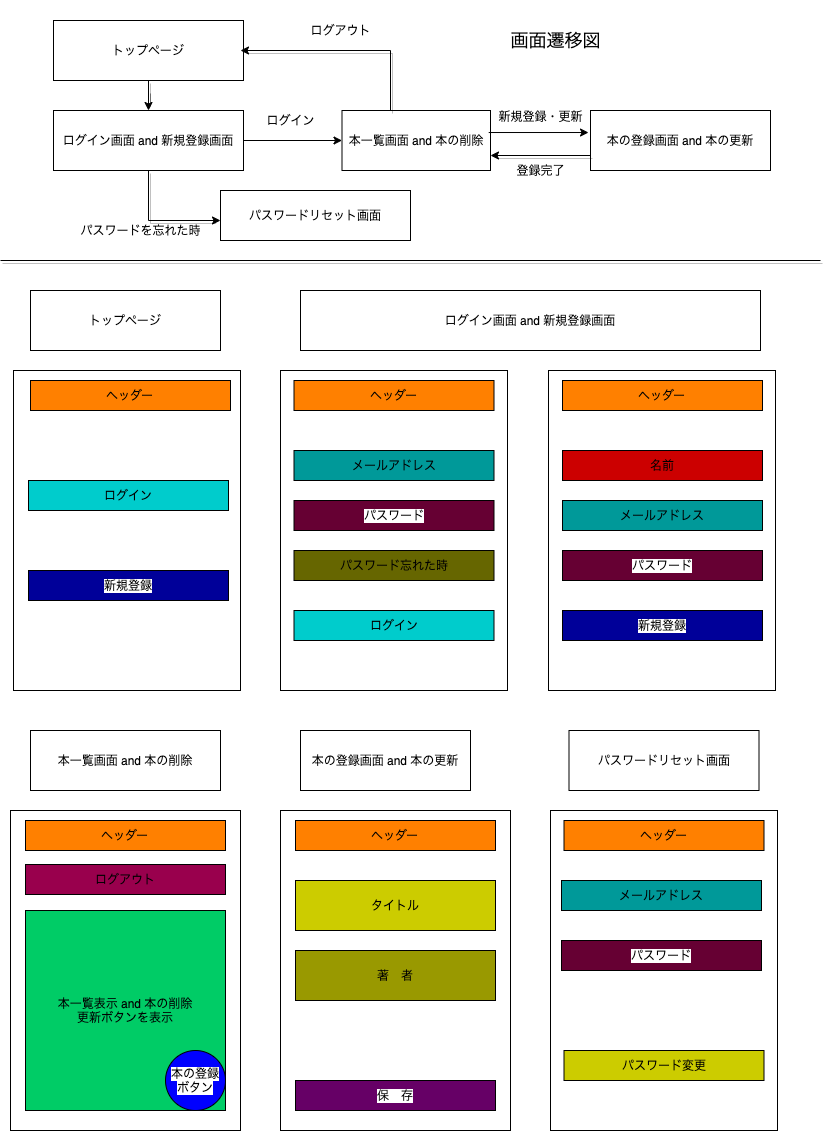

The diagram above was exported from draw.io. Its source (the exported page's mxGraphModel, read from the mxfile embedded in the PNG):
<mxGraphModel dx="968" dy="478" grid="1" gridSize="10" guides="1" tooltips="1" connect="1" arrows="1" fold="1" page="1" pageScale="1" pageWidth="827" pageHeight="1169" math="0" shadow="0">
  <root>
    <mxCell id="0" />
    <mxCell id="1" parent="0" />
    <mxCell id="21" value="" style="rounded=0;whiteSpace=wrap;html=1;" parent="1" vertex="1">
      <mxGeometry x="13" y="370" width="227" height="320" as="geometry" />
    </mxCell>
    <mxCell id="24" value="ヘッダー" style="rounded=0;whiteSpace=wrap;html=1;fillColor=#FF8000;" parent="1" vertex="1">
      <mxGeometry x="30" y="380" width="200" height="30" as="geometry" />
    </mxCell>
    <UserObject label="トップページ" treeRoot="1" id="16">
      <mxCell style="whiteSpace=wrap;html=1;align=center;treeFolding=1;treeMoving=1;newEdgeStyle={&quot;edgeStyle&quot;:&quot;elbowEdgeStyle&quot;,&quot;startArrow&quot;:&quot;none&quot;,&quot;endArrow&quot;:&quot;none&quot;};" parent="1" vertex="1">
        <mxGeometry x="30" y="290" width="190" height="60" as="geometry" />
      </mxCell>
    </UserObject>
    <mxCell id="17" value="" style="endArrow=none;html=1;shadow=1;" parent="1" edge="1">
      <mxGeometry width="50" height="50" relative="1" as="geometry">
        <mxPoint y="260" as="sourcePoint" />
        <mxPoint x="820" y="260" as="targetPoint" />
      </mxGeometry>
    </mxCell>
    <mxCell id="25" value="ログイン" style="rounded=0;whiteSpace=wrap;html=1;fillColor=#00CCCC;" parent="1" vertex="1">
      <mxGeometry x="28" y="480" width="200" height="30" as="geometry" />
    </mxCell>
    <mxCell id="26" value="&lt;span style=&quot;background-color: rgb(255 , 255 , 255)&quot;&gt;新規登録&lt;/span&gt;" style="rounded=0;whiteSpace=wrap;html=1;fillColor=#000099;" parent="1" vertex="1">
      <mxGeometry x="28" y="570" width="200" height="30" as="geometry" />
    </mxCell>
    <mxCell id="37" value="" style="group;container=1;" parent="1" vertex="1" connectable="0">
      <mxGeometry x="53" y="20" width="697" height="170" as="geometry" />
    </mxCell>
    <mxCell id="10" value="" style="group" parent="37" vertex="1" connectable="0">
      <mxGeometry x="267" y="-20" width="440" height="180" as="geometry" />
    </mxCell>
    <UserObject label="本の登録画面 and 本の更新" treeRoot="1" id="3">
      <mxCell style="whiteSpace=wrap;html=1;align=center;treeFolding=1;treeMoving=1;newEdgeStyle={&quot;edgeStyle&quot;:&quot;elbowEdgeStyle&quot;,&quot;startArrow&quot;:&quot;none&quot;,&quot;endArrow&quot;:&quot;none&quot;};" parent="10" vertex="1">
        <mxGeometry x="270" y="110" width="180" height="60" as="geometry" />
      </mxCell>
    </UserObject>
    <mxCell id="36" value="" style="group" parent="10" vertex="1" connectable="0">
      <mxGeometry x="32.5" y="110" width="137.5" height="60" as="geometry" />
    </mxCell>
    <UserObject label="本一覧画面 and 本の削除" treeRoot="1" id="2">
      <mxCell style="whiteSpace=wrap;html=1;align=center;treeFolding=1;treeMoving=1;newEdgeStyle={&quot;edgeStyle&quot;:&quot;elbowEdgeStyle&quot;,&quot;startArrow&quot;:&quot;none&quot;,&quot;endArrow&quot;:&quot;none&quot;};" parent="36" vertex="1">
        <mxGeometry x="-10.999999999999998" width="148.49999999999997" height="60" as="geometry" />
      </mxCell>
    </UserObject>
    <mxCell id="9" style="edgeStyle=orthogonalEdgeStyle;rounded=0;orthogonalLoop=1;jettySize=auto;html=1;exitX=0.988;exitY=0.367;exitDx=0;exitDy=0;exitPerimeter=0;entryX=-0.011;entryY=0.367;entryDx=0;entryDy=0;entryPerimeter=0;" parent="10" source="2" target="3" edge="1">
      <mxGeometry relative="1" as="geometry">
        <mxPoint x="260" y="132" as="targetPoint" />
      </mxGeometry>
    </mxCell>
    <mxCell id="91" value="&lt;font style=&quot;font-size: 18px&quot;&gt;画面遷移図&lt;/font&gt;" style="text;html=1;align=center;verticalAlign=middle;resizable=0;points=[];autosize=1;shadow=0;" parent="10" vertex="1">
      <mxGeometry x="180" y="30" width="110" height="20" as="geometry" />
    </mxCell>
    <mxCell id="96" value="新規登録・更新" style="text;html=1;align=center;verticalAlign=middle;resizable=0;points=[];autosize=1;" parent="10" vertex="1">
      <mxGeometry x="170" y="106" width="100" height="20" as="geometry" />
    </mxCell>
    <mxCell id="97" value="登録完了" style="text;html=1;align=center;verticalAlign=middle;resizable=0;points=[];autosize=1;" parent="10" vertex="1">
      <mxGeometry x="190" y="160" width="60" height="20" as="geometry" />
    </mxCell>
    <mxCell id="99" value="ログアウト" style="text;html=1;align=center;verticalAlign=middle;resizable=0;points=[];autosize=1;" parent="10" vertex="1">
      <mxGeometry x="-20" y="20" width="80" height="20" as="geometry" />
    </mxCell>
    <UserObject label="ログイン画面 and&amp;nbsp;新規登録画面" treeRoot="1" id="4">
      <mxCell style="whiteSpace=wrap;html=1;align=center;treeFolding=1;treeMoving=1;newEdgeStyle={&quot;edgeStyle&quot;:&quot;elbowEdgeStyle&quot;,&quot;startArrow&quot;:&quot;none&quot;,&quot;endArrow&quot;:&quot;none&quot;};container=1;" parent="37" vertex="1">
        <mxGeometry y="90" width="190" height="60" as="geometry" />
      </mxCell>
    </UserObject>
    <mxCell id="7" style="edgeStyle=orthogonalEdgeStyle;rounded=0;orthogonalLoop=1;jettySize=auto;html=1;exitX=1;exitY=0.5;exitDx=0;exitDy=0;entryX=0;entryY=0.5;entryDx=0;entryDy=0;" parent="37" source="4" target="2" edge="1">
      <mxGeometry relative="1" as="geometry" />
    </mxCell>
    <mxCell id="35" style="edgeStyle=orthogonalEdgeStyle;rounded=0;orthogonalLoop=1;jettySize=auto;html=1;shadow=1;" parent="37" source="34" target="4" edge="1">
      <mxGeometry relative="1" as="geometry" />
    </mxCell>
    <UserObject label="トップページ" treeRoot="1" id="34">
      <mxCell style="whiteSpace=wrap;html=1;align=center;treeFolding=1;treeMoving=1;newEdgeStyle={&quot;edgeStyle&quot;:&quot;elbowEdgeStyle&quot;,&quot;startArrow&quot;:&quot;none&quot;,&quot;endArrow&quot;:&quot;none&quot;};container=1;" parent="37" vertex="1">
        <mxGeometry width="190" height="60" as="geometry" />
      </mxCell>
    </UserObject>
    <mxCell id="92" value="ログイン" style="text;html=1;align=center;verticalAlign=middle;resizable=0;points=[];autosize=1;" parent="37" vertex="1">
      <mxGeometry x="207" y="90" width="60" height="20" as="geometry" />
    </mxCell>
    <UserObject label="パスワードリセット画面" treeRoot="1" id="69">
      <mxCell style="whiteSpace=wrap;html=1;align=center;treeFolding=1;treeMoving=1;newEdgeStyle={&quot;edgeStyle&quot;:&quot;elbowEdgeStyle&quot;,&quot;startArrow&quot;:&quot;none&quot;,&quot;endArrow&quot;:&quot;none&quot;};container=1;" parent="1" vertex="1">
        <mxGeometry x="220" y="190" width="190" height="50" as="geometry" />
      </mxCell>
    </UserObject>
    <mxCell id="70" style="edgeStyle=orthogonalEdgeStyle;rounded=0;orthogonalLoop=1;jettySize=auto;html=1;exitX=0.5;exitY=1;exitDx=0;exitDy=0;shadow=1;" parent="1" source="4" edge="1">
      <mxGeometry relative="1" as="geometry">
        <mxPoint x="220" y="220" as="targetPoint" />
        <Array as="points">
          <mxPoint x="148" y="220" />
        </Array>
      </mxGeometry>
    </mxCell>
    <UserObject label="パスワードリセット画面" treeRoot="1" id="72">
      <mxCell style="whiteSpace=wrap;html=1;align=center;treeFolding=1;treeMoving=1;newEdgeStyle={&quot;edgeStyle&quot;:&quot;elbowEdgeStyle&quot;,&quot;startArrow&quot;:&quot;none&quot;,&quot;endArrow&quot;:&quot;none&quot;};" parent="1" vertex="1">
        <mxGeometry x="568.5" y="730" width="190" height="60" as="geometry" />
      </mxCell>
    </UserObject>
    <mxCell id="84" value="" style="group" parent="1" vertex="1" connectable="0">
      <mxGeometry y="730" width="510" height="400" as="geometry" />
    </mxCell>
    <UserObject label="本の登録画面 and 本の更新" treeRoot="1" id="13">
      <mxCell style="whiteSpace=wrap;html=1;align=center;treeFolding=1;treeMoving=1;newEdgeStyle={&quot;edgeStyle&quot;:&quot;elbowEdgeStyle&quot;,&quot;startArrow&quot;:&quot;none&quot;,&quot;endArrow&quot;:&quot;none&quot;};" parent="84" vertex="1">
        <mxGeometry x="300" width="170" height="60" as="geometry" />
      </mxCell>
    </UserObject>
    <mxCell id="23" value="" style="rounded=0;whiteSpace=wrap;html=1;container=1;" parent="84" vertex="1">
      <mxGeometry x="280" y="80" width="230" height="320" as="geometry" />
    </mxCell>
    <mxCell id="30" value="ヘッダー" style="rounded=0;whiteSpace=wrap;html=1;fillColor=#FF8000;" parent="84" vertex="1">
      <mxGeometry x="295" y="90" width="200" height="30" as="geometry" />
    </mxCell>
    <mxCell id="31" value="タイトル" style="rounded=0;whiteSpace=wrap;html=1;fillColor=#CCCC00;" parent="84" vertex="1">
      <mxGeometry x="295" y="150" width="200" height="50" as="geometry" />
    </mxCell>
    <mxCell id="32" value="著　者" style="rounded=0;whiteSpace=wrap;html=1;fillColor=#999900;" parent="84" vertex="1">
      <mxGeometry x="295" y="220" width="200" height="50" as="geometry" />
    </mxCell>
    <mxCell id="33" value="&lt;span style=&quot;background-color: rgb(255 , 255 , 255)&quot;&gt;保　存&lt;/span&gt;" style="rounded=0;whiteSpace=wrap;html=1;fillColor=#660066;" parent="84" vertex="1">
      <mxGeometry x="295" y="350" width="200" height="30" as="geometry" />
    </mxCell>
    <mxCell id="90" value="" style="group" parent="84" vertex="1" connectable="0">
      <mxGeometry x="10" width="230" height="400" as="geometry" />
    </mxCell>
    <UserObject label="本一覧画面 and 本の削除" treeRoot="1" id="12">
      <mxCell style="whiteSpace=wrap;html=1;align=center;treeFolding=1;treeMoving=1;newEdgeStyle={&quot;edgeStyle&quot;:&quot;elbowEdgeStyle&quot;,&quot;startArrow&quot;:&quot;none&quot;,&quot;endArrow&quot;:&quot;none&quot;};" parent="90" vertex="1">
        <mxGeometry x="20" width="190" height="60" as="geometry" />
      </mxCell>
    </UserObject>
    <mxCell id="22" value="" style="rounded=0;whiteSpace=wrap;html=1;" parent="90" vertex="1">
      <mxGeometry y="80" width="230" height="320" as="geometry" />
    </mxCell>
    <mxCell id="27" value="ヘッダー" style="rounded=0;whiteSpace=wrap;html=1;fillColor=#FF8000;" parent="90" vertex="1">
      <mxGeometry x="15" y="90" width="200" height="30" as="geometry" />
    </mxCell>
    <mxCell id="28" value="本一覧表示 and 本の削除&lt;br&gt;更新ボタンを表示" style="rounded=0;whiteSpace=wrap;html=1;fillColor=#00CC66;" parent="90" vertex="1">
      <mxGeometry x="15" y="180" width="200" height="200" as="geometry" />
    </mxCell>
    <mxCell id="29" value="&lt;span style=&quot;background-color: rgb(255 , 255 , 255)&quot;&gt;本の登録&lt;br&gt;ボタン&lt;/span&gt;" style="ellipse;whiteSpace=wrap;html=1;aspect=fixed;fillColor=#0000FF;" parent="90" vertex="1">
      <mxGeometry x="155" y="320" width="60" height="60" as="geometry" />
    </mxCell>
    <mxCell id="100" value="ログアウト" style="rounded=0;whiteSpace=wrap;html=1;fillColor=#99004D;" parent="90" vertex="1">
      <mxGeometry x="15" y="134" width="200" height="30" as="geometry" />
    </mxCell>
    <mxCell id="101" style="edgeStyle=orthogonalEdgeStyle;rounded=0;orthogonalLoop=1;jettySize=auto;html=1;exitX=0.5;exitY=1;exitDx=0;exitDy=0;shadow=1;" parent="90" source="28" target="28" edge="1">
      <mxGeometry relative="1" as="geometry" />
    </mxCell>
    <mxCell id="87" value="" style="group;container=1;" parent="1" vertex="1" connectable="0">
      <mxGeometry x="270" y="290" width="543.5" height="400" as="geometry" />
    </mxCell>
    <mxCell id="86" value="" style="group;container=1;" parent="87" vertex="1" connectable="0">
      <mxGeometry width="543.5" height="400" as="geometry" />
    </mxCell>
    <UserObject label="ログイン画面 and&amp;nbsp;新規登録画面" treeRoot="1" id="40">
      <mxCell style="whiteSpace=wrap;html=1;align=center;treeFolding=1;treeMoving=1;newEdgeStyle={&quot;edgeStyle&quot;:&quot;elbowEdgeStyle&quot;,&quot;startArrow&quot;:&quot;none&quot;,&quot;endArrow&quot;:&quot;none&quot;};" parent="86" vertex="1">
        <mxGeometry x="30" width="460" height="60" as="geometry" />
      </mxCell>
    </UserObject>
    <mxCell id="47" value="" style="group;container=1;" parent="86" vertex="1" connectable="0">
      <mxGeometry x="283.5" y="70" width="260" height="320" as="geometry" />
    </mxCell>
    <mxCell id="88" value="" style="group" parent="47" vertex="1" connectable="0">
      <mxGeometry x="-5.5" y="10" width="227" height="320" as="geometry" />
    </mxCell>
    <mxCell id="48" value="" style="rounded=0;whiteSpace=wrap;html=1;" parent="88" vertex="1">
      <mxGeometry width="227" height="320" as="geometry" />
    </mxCell>
    <mxCell id="49" value="ヘッダー" style="rounded=0;whiteSpace=wrap;html=1;fillColor=#FF8000;" parent="88" vertex="1">
      <mxGeometry x="14" y="10" width="200" height="30" as="geometry" />
    </mxCell>
    <mxCell id="51" value="&lt;span style=&quot;background-color: rgb(255 , 255 , 255)&quot;&gt;新規登録&lt;/span&gt;" style="rounded=0;whiteSpace=wrap;html=1;fillColor=#000099;" parent="88" vertex="1">
      <mxGeometry x="14" y="240" width="200" height="30" as="geometry" />
    </mxCell>
    <mxCell id="63" value="名前" style="rounded=0;whiteSpace=wrap;html=1;fillColor=#CC0000;" parent="88" vertex="1">
      <mxGeometry x="14" y="80" width="200" height="30" as="geometry" />
    </mxCell>
    <mxCell id="80" value="&lt;span style=&quot;background-color: rgb(255 , 255 , 255)&quot;&gt;パスワード&lt;/span&gt;" style="rounded=0;whiteSpace=wrap;html=1;fillColor=#660033;" parent="88" vertex="1">
      <mxGeometry x="14" y="180" width="200" height="30" as="geometry" />
    </mxCell>
    <mxCell id="81" value="メールアドレス" style="rounded=0;whiteSpace=wrap;html=1;fillColor=#009999;" parent="88" vertex="1">
      <mxGeometry x="14" y="130" width="200" height="30" as="geometry" />
    </mxCell>
    <mxCell id="41" value="" style="rounded=0;whiteSpace=wrap;html=1;container=1;" parent="86" vertex="1">
      <mxGeometry x="10" y="80" width="227" height="320" as="geometry" />
    </mxCell>
    <mxCell id="52" value="メールアドレス" style="rounded=0;whiteSpace=wrap;html=1;fillColor=#009999;" parent="41" vertex="1">
      <mxGeometry x="13.5" y="80" width="200" height="30" as="geometry" />
    </mxCell>
    <mxCell id="53" value="&lt;span style=&quot;background-color: rgb(255 , 255 , 255)&quot;&gt;パスワード&lt;/span&gt;" style="rounded=0;whiteSpace=wrap;html=1;fillColor=#660033;" parent="41" vertex="1">
      <mxGeometry x="13.5" y="130" width="200" height="30" as="geometry" />
    </mxCell>
    <mxCell id="60" value="ヘッダー" style="rounded=0;whiteSpace=wrap;html=1;fillColor=#FF8000;" parent="41" vertex="1">
      <mxGeometry x="13.5" y="10" width="200" height="30" as="geometry" />
    </mxCell>
    <mxCell id="61" value="パスワード忘れた時" style="rounded=0;whiteSpace=wrap;html=1;fillColor=#666600;" parent="41" vertex="1">
      <mxGeometry x="13.5" y="180" width="200" height="30" as="geometry" />
    </mxCell>
    <mxCell id="79" value="ログイン" style="rounded=0;whiteSpace=wrap;html=1;fillColor=#00CCCC;" parent="41" vertex="1">
      <mxGeometry x="13.5" y="240" width="200" height="30" as="geometry" />
    </mxCell>
    <mxCell id="89" value="" style="group" parent="1" vertex="1" connectable="0">
      <mxGeometry x="550" y="810" width="227" height="320" as="geometry" />
    </mxCell>
    <mxCell id="73" value="" style="rounded=0;whiteSpace=wrap;html=1;" parent="89" vertex="1">
      <mxGeometry width="227" height="320" as="geometry" />
    </mxCell>
    <mxCell id="74" value="ヘッダー" style="rounded=0;whiteSpace=wrap;html=1;fillColor=#FF8000;" parent="89" vertex="1">
      <mxGeometry x="13.5" y="10" width="200" height="30" as="geometry" />
    </mxCell>
    <mxCell id="77" value="パスワード変更" style="rounded=0;whiteSpace=wrap;html=1;fillColor=#CCCC00;" parent="89" vertex="1">
      <mxGeometry x="13.5" y="240" width="200" height="30" as="geometry" />
    </mxCell>
    <mxCell id="82" value="メールアドレス" style="rounded=0;whiteSpace=wrap;html=1;fillColor=#009999;" parent="89" vertex="1">
      <mxGeometry x="11" y="70" width="200" height="30" as="geometry" />
    </mxCell>
    <mxCell id="83" value="&lt;span style=&quot;background-color: rgb(255 , 255 , 255)&quot;&gt;パスワード&lt;/span&gt;" style="rounded=0;whiteSpace=wrap;html=1;fillColor=#660033;" parent="89" vertex="1">
      <mxGeometry x="11" y="130" width="200" height="30" as="geometry" />
    </mxCell>
    <mxCell id="93" value="パスワードを忘れた時" style="text;html=1;align=center;verticalAlign=middle;resizable=0;points=[];autosize=1;" parent="1" vertex="1">
      <mxGeometry x="70" y="220" width="140" height="20" as="geometry" />
    </mxCell>
    <mxCell id="95" style="edgeStyle=orthogonalEdgeStyle;rounded=0;orthogonalLoop=1;jettySize=auto;html=1;exitX=0;exitY=0.75;exitDx=0;exitDy=0;shadow=1;" parent="1" source="3" edge="1">
      <mxGeometry relative="1" as="geometry">
        <mxPoint x="490" y="155" as="targetPoint" />
      </mxGeometry>
    </mxCell>
    <mxCell id="98" style="edgeStyle=orthogonalEdgeStyle;rounded=0;orthogonalLoop=1;jettySize=auto;html=1;shadow=1;" parent="1" source="2" edge="1">
      <mxGeometry relative="1" as="geometry">
        <mxPoint x="240" y="50" as="targetPoint" />
        <Array as="points">
          <mxPoint x="390" y="50" />
        </Array>
      </mxGeometry>
    </mxCell>
  </root>
</mxGraphModel>